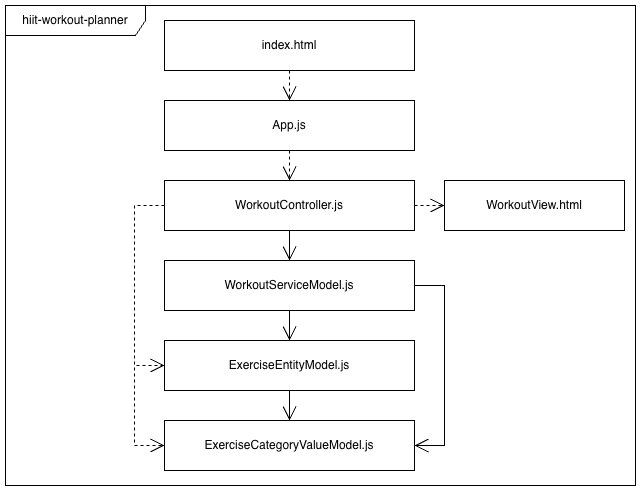

The diagram above was exported from draw.io. Its source (the exported page's mxGraphModel, read from the mxfile embedded in the PNG):
<mxGraphModel dx="1018" dy="781" grid="1" gridSize="10" guides="1" tooltips="1" connect="1" arrows="1" fold="1" page="1" pageScale="1" pageWidth="1000" pageHeight="500" math="0" shadow="0">
  <root>
    <mxCell id="0" />
    <mxCell id="1" parent="0" />
    <mxCell id="2" parent="1" style="rounded=0;whiteSpace=wrap;html=1;" value="" vertex="1">
      <mxGeometry height="480" width="630" x="30" y="10" as="geometry" />
    </mxCell>
    <mxCell id="3" parent="1" style="shape=umlFrame;whiteSpace=wrap;html=1;pointerEvents=0;width=140;height=30;strokeColor=default;fillColor=none;" value="hiit-workout-planner" vertex="1">
      <mxGeometry height="480" width="630" x="30" y="10" as="geometry" />
    </mxCell>
    <mxCell id="4" parent="1" style="html=1;whiteSpace=wrap;strokeColor=default;fillColor=none;" value="index.html" vertex="1">
      <mxGeometry height="50" width="250" x="189" y="25" as="geometry" />
    </mxCell>
    <mxCell id="5" parent="1" style="html=1;whiteSpace=wrap;strokeColor=default;fillColor=none;" value="App.js" vertex="1">
      <mxGeometry height="50" width="250" x="189" y="105" as="geometry" />
    </mxCell>
    <mxCell id="6" parent="1" style="html=1;whiteSpace=wrap;fillColor=none;" value="WorkoutView.html" vertex="1">
      <mxGeometry height="50" width="180" x="469" y="185" as="geometry" />
    </mxCell>
    <mxCell id="7" edge="1" parent="1" source="4" style="endArrow=open;endSize=12;dashed=1;html=1;rounded=0;exitX=0.5;exitY=1;exitDx=0;exitDy=0;entryX=0.5;entryY=0;entryDx=0;entryDy=0;strokeColor=default;" target="5" value="">
      <mxGeometry relative="1" width="160" as="geometry">
        <mxPoint x="499" y="485" as="sourcePoint" />
        <mxPoint x="659" y="485" as="targetPoint" />
      </mxGeometry>
    </mxCell>
    <mxCell id="8" edge="1" parent="1" source="5" style="endArrow=open;endSize=12;dashed=1;html=1;rounded=0;exitX=0.5;exitY=1;exitDx=0;exitDy=0;entryX=0.5;entryY=0;entryDx=0;entryDy=0;strokeColor=default;" target="11" value="">
      <mxGeometry relative="1" width="160" as="geometry">
        <mxPoint x="569" y="115" as="sourcePoint" />
        <mxPoint x="499" y="180" as="targetPoint" />
      </mxGeometry>
    </mxCell>
    <mxCell id="9" edge="1" parent="1" source="11" style="endArrow=open;endSize=12;dashed=1;html=1;rounded=0;entryX=0;entryY=0.5;entryDx=0;entryDy=0;exitX=1;exitY=0.5;exitDx=0;exitDy=0;strokeColor=default;" target="6" value="">
      <mxGeometry relative="1" width="160" as="geometry">
        <mxPoint x="555.1599999999999" y="261.54600000000005" as="sourcePoint" />
        <mxPoint x="339" y="265" as="targetPoint" />
      </mxGeometry>
    </mxCell>
    <mxCell id="10" edge="1" parent="1" source="11" style="endArrow=open;endFill=1;endSize=12;html=1;rounded=0;exitX=0.5;exitY=1;exitDx=0;exitDy=0;entryX=0.5;entryY=0;entryDx=0;entryDy=0;strokeColor=default;" target="12" value="">
      <mxGeometry relative="1" width="160" as="geometry">
        <mxPoint x="664.825" y="271.10400000000004" as="sourcePoint" />
        <mxPoint x="405.25" y="315" as="targetPoint" />
      </mxGeometry>
    </mxCell>
    <mxCell id="11" parent="1" style="html=1;whiteSpace=wrap;strokeColor=default;fillColor=none;" value="WorkoutController.js" vertex="1">
      <mxGeometry height="50" width="250" x="189" y="185" as="geometry" />
    </mxCell>
    <mxCell id="12" parent="1" style="html=1;whiteSpace=wrap;strokeColor=default;fillColor=none;" value="WorkoutServiceModel.js" vertex="1">
      <mxGeometry height="50" width="250" x="189" y="265" as="geometry" />
    </mxCell>
    <mxCell id="13" parent="1" style="html=1;whiteSpace=wrap;strokeColor=default;fillColor=none;" value="ExerciseEntityModel.js" vertex="1">
      <mxGeometry height="50" width="250" x="189" y="345" as="geometry" />
    </mxCell>
    <mxCell id="14" parent="1" style="html=1;whiteSpace=wrap;strokeColor=default;fillColor=none;" value="ExerciseCategoryValueModel.js" vertex="1">
      <mxGeometry height="50" width="250" x="189" y="425" as="geometry" />
    </mxCell>
    <mxCell id="15" edge="1" parent="1" source="12" style="endArrow=open;endFill=1;endSize=12;html=1;rounded=0;exitX=0.5;exitY=1;exitDx=0;exitDy=0;entryX=0.5;entryY=0;entryDx=0;entryDy=0;strokeColor=default;" target="13" value="">
      <mxGeometry relative="1" width="160" as="geometry">
        <mxPoint x="389" y="275" as="sourcePoint" />
        <mxPoint x="389" y="305" as="targetPoint" />
      </mxGeometry>
    </mxCell>
    <mxCell id="16" edge="1" parent="1" source="12" style="endArrow=open;endFill=1;endSize=12;html=1;rounded=0;exitX=1;exitY=0.5;exitDx=0;exitDy=0;entryX=1;entryY=0.5;entryDx=0;entryDy=0;strokeColor=default;" target="14" value="">
      <mxGeometry relative="1" width="160" as="geometry">
        <Array as="points">
          <mxPoint x="469" y="290" />
          <mxPoint x="469" y="450" />
        </Array>
        <mxPoint x="329" y="355" as="sourcePoint" />
        <mxPoint x="459" y="455" as="targetPoint" />
      </mxGeometry>
    </mxCell>
    <mxCell id="17" edge="1" parent="1" source="13" style="endArrow=open;endFill=1;endSize=12;html=1;rounded=0;exitX=0.5;exitY=1;exitDx=0;exitDy=0;entryX=0.5;entryY=0;entryDx=0;entryDy=0;strokeColor=default;" target="14" value="">
      <mxGeometry relative="1" width="160" as="geometry">
        <mxPoint x="379" y="345" as="sourcePoint" />
        <mxPoint x="379" y="375" as="targetPoint" />
      </mxGeometry>
    </mxCell>
    <mxCell id="18" edge="1" parent="1" source="11" style="endArrow=open;endSize=12;dashed=1;html=1;rounded=0;entryX=0;entryY=0.5;entryDx=0;entryDy=0;exitX=0;exitY=0.5;exitDx=0;exitDy=0;strokeColor=default;" target="13" value="">
      <mxGeometry relative="1" width="160" as="geometry">
        <Array as="points">
          <mxPoint x="159" y="210" />
          <mxPoint x="159" y="370" />
        </Array>
        <mxPoint x="499" y="255" as="sourcePoint" />
        <mxPoint x="824" y="205" as="targetPoint" />
      </mxGeometry>
    </mxCell>
    <mxCell id="19" edge="1" parent="1" source="11" style="endArrow=open;endSize=12;dashed=1;html=1;rounded=0;entryX=0;entryY=0.5;entryDx=0;entryDy=0;exitX=0;exitY=0.5;exitDx=0;exitDy=0;strokeColor=default;" target="14" value="">
      <mxGeometry relative="1" width="160" as="geometry">
        <Array as="points">
          <mxPoint x="159" y="210" />
          <mxPoint x="159" y="450" />
        </Array>
        <mxPoint x="189" y="210" as="sourcePoint" />
        <mxPoint x="189" y="370" as="targetPoint" />
      </mxGeometry>
    </mxCell>
  </root>
</mxGraphModel>